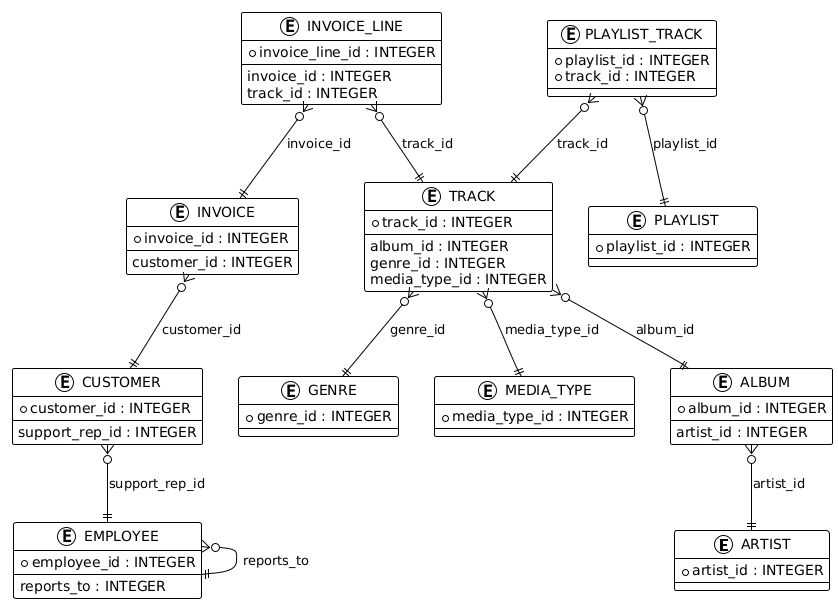

The diagram above was rendered by PlantUML. Its source (embedded in the PNG):
@startuml
!theme plain

entity "ARTIST" as artist {
    * artist_id : INTEGER
}

entity "ALBUM" as album {
    * album_id : INTEGER
    ---
    artist_id : INTEGER
}

entity "TRACK" as track {
    * track_id : INTEGER
    ---
    album_id : INTEGER
    genre_id : INTEGER
    media_type_id : INTEGER
}

entity "GENRE" as genre {
    * genre_id : INTEGER
}

entity "MEDIA_TYPE" as media {
    * media_type_id : INTEGER
}

entity "CUSTOMER" as customer {
    * customer_id : INTEGER
    ---
    support_rep_id : INTEGER
}

entity "EMPLOYEE" as employee {
    * employee_id : INTEGER
    ---
    reports_to : INTEGER
}

entity "INVOICE" as invoice {
    * invoice_id : INTEGER
    ---
    customer_id : INTEGER
}

entity "INVOICE_LINE" as invoice_line {
    * invoice_line_id : INTEGER
    ---
    invoice_id : INTEGER
    track_id : INTEGER
}

entity "PLAYLIST" as playlist {
    * playlist_id : INTEGER
}

entity "PLAYLIST_TRACK" as playlist_track {
    * playlist_id : INTEGER
    * track_id : INTEGER
}

' Relaciones
album }o--|| artist : artist_id
track }o--|| album : album_id
track }o--|| genre : genre_id
track }o--|| media : media_type_id

customer }o--|| employee : support_rep_id
employee }o--|| employee : reports_to

invoice }o--|| customer : customer_id
invoice_line }o--|| invoice : invoice_id
invoice_line }o--|| track : track_id

playlist_track }o--|| playlist : playlist_id
playlist_track }o--|| track : track_id
@enduml